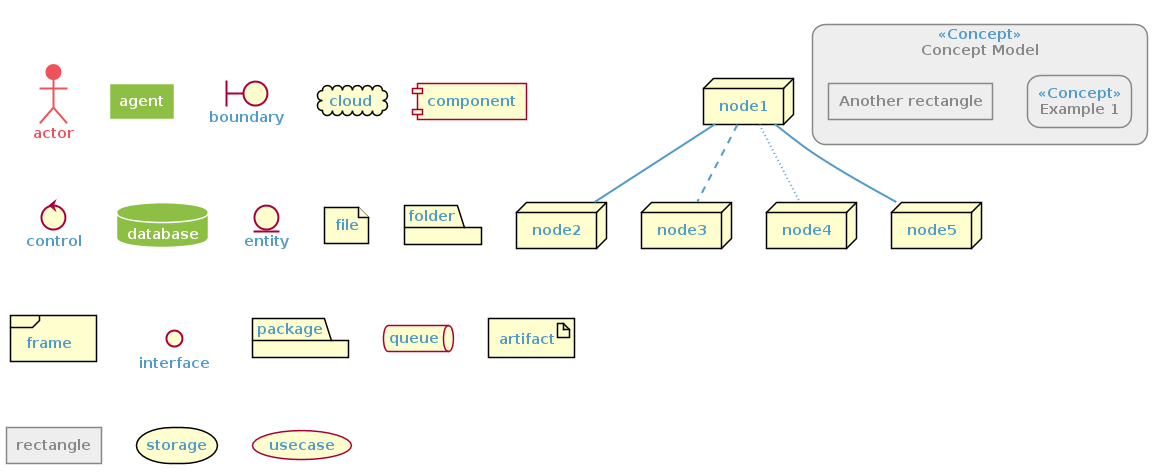

The diagram above was rendered by PlantUML. Its source (embedded in the PNG):
@startuml

skinparam backgroundColor transparent
skinparam defaultFontColor #519BC8
skinparam defaultFontStyle bold
skinparam arrowColor #519BC8
skinparam arrowThickness 2
skinparam shadowing false
skinparam objectBorderColor red

skinparam actor {
    borderColor #EF525B
    backgroundColor #EF525B
    fontColor #EF525B
}
skinparam agent {
    borderColor white
    backGroundcolor #8DBF44
    fontColor white
}
skinparam database {
    borderColor white
    backGroundcolor #8DBF44
    fontColor white
} 
skinparam rectangle {
    borderColor #888888
    backGroundcolor #EEEEEE
    fontColor #888888
}
actor actor
agent agent
boundary boundary
cloud cloud
component component
control control
database database
entity entity
file file
folder folder
frame frame
interface  interface
package package
queue queue
artifact artifact
rectangle rectangle
storage storage
usecase usecase
skinparam rectangle {
    roundCorner<<Concept>> 25
}

rectangle "Concept Model" <<Concept>> {
	rectangle "Example 1" <<Concept>> as ex1
	rectangle "Another rectangle"
}
node node1
node node2
node node3
node node4
node node5
node1 -- node2
node1 .. node3
node1 ~~ node4
node1 == node5
@enduml